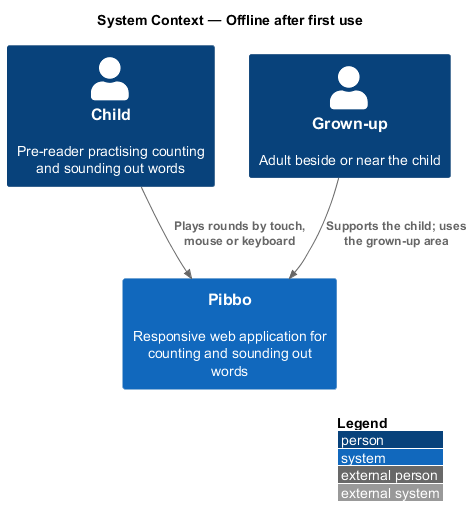

The diagram above was rendered by PlantUML. Its source (embedded in the PNG):
@startuml
!include <C4/C4_Context>
LAYOUT_WITH_LEGEND()
title System Context — Offline after first use
Person(child, "Child", "Pre-reader practising counting and sounding out words")
Person(grownup, "Grown-up", "Adult beside or near the child")
System(pibbo, "Pibbo", "Responsive web application for counting and sounding out words")
Rel(child, pibbo, "Plays rounds by touch, mouse or keyboard")
Rel(grownup, pibbo, "Supports the child; uses the grown-up area")
@enduml